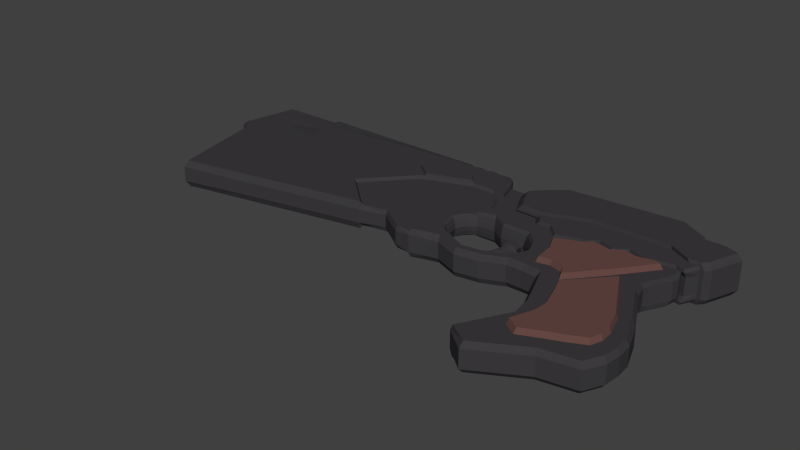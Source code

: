 # Source: anime_gun.blend  (saved by Blender 2.76.0; exported with 4.5.12 LTS)
import bpy
from mathutils import Matrix  # noqa: F401  (used for matrix-valued properties, if any)

bpy.ops.wm.read_factory_settings(use_empty=True)
scene = bpy.context.scene
scene.name = 'Scene'

# ---- collections
col_collection_1 = bpy.data.collections.new('Collection 1'); scene.collection.children.link(col_collection_1)
col_collection_2 = bpy.data.collections.new('Collection 2'); scene.collection.children.link(col_collection_2)

# ---- materials (node trees are filled in below, after node groups)
mat_material = bpy.data.materials.new('Material')
mat_material.alpha_threshold = 0.0
mat_material.diffuse_color = (0.04667, 0.04519, 0.04519, 1.0)
mat_material.roughness = 0.5
mat_material.line_color = (0.0, 0.0, 0.0, 1.0)
mat_x = bpy.data.materials.new('Материал')
mat_x.alpha_threshold = 0.0
mat_x.roughness = 0.5

# ---- material node trees
mat_material.use_nodes = True; mat_material.node_tree.nodes.clear()
_N = mat_material.node_tree.nodes; _L = mat_material.node_tree.links
n0 = _N.new('ShaderNodeOutputMaterial'); n0.name = 'Вывод материала'; n0.location = (300, 300)
n1 = _N.new('ShaderNodeBsdfDiffuse'); n1.name = 'Диффузный BSDF'; n1.location = (10, 300)
n1.inputs[0].default_value = (0.04667, 0.04374, 0.04817, 1.0)
_L.new(n1.outputs[0], n0.inputs[0])
n0.is_active_output = True
mat_x.use_nodes = True; mat_x.node_tree.nodes.clear()
_N = mat_x.node_tree.nodes; _L = mat_x.node_tree.links
n0 = _N.new('ShaderNodeOutputMaterial'); n0.name = 'Вывод материала'; n0.location = (300, 300)
n1 = _N.new('ShaderNodeBsdfDiffuse'); n1.name = 'Диффузный BSDF'; n1.location = (10, 300)
n1.inputs[0].default_value = (0.1384, 0.06663, 0.05781, 1.0)
_L.new(n1.outputs[0], n0.inputs[0])
n0.is_active_output = True

# ---- world
world_world = bpy.data.worlds.new('World'); scene.world = world_world
world_world.color = (0.05088, 0.05088, 0.05088)
world_world.use_sun_shadow = False
world_world.sun_shadow_jitter_overblur = 0.0
world_world.cycles.sampling_method = 'MANUAL'
world_world.cycles.sample_map_resolution = 256

# ---- meshes
me_x = bpy.data.meshes.new('Плоскость')
me_x.from_pydata([(-3.135, -1.463, 0.1858), (-2.12, -1.254, 0.1858), (-3.407, -0.1572, 0.1858), (-2.452, 0.06414, 0.1858), (-0.9603, -1.012, 0.1858), (-1.216, 0.2477, 0.1858), (-2.57, 0.8501, 0.169), (-1.202, 0.8472, 0.169), (-2.535, 0.4543, 0.1858), (-1.253, 0.5419, 0.1858), (-0.6535, 0.3376, 0.1858), (-0.4969, 0.5188, 0.1858), (-3.246, -0.9297, 0.1858), (-2.256, -0.7157, 0.1858), (-1.065, -0.4976, 0.1858), (-0.5764, -0.934, 0.1858), (-0.4337, 0.154, 0.1858), (-0.5048, 0.1191, 0.1858), (0.07045, 0.4995, 0.1858), (0.184, 0.3743, 0.1858), (0.6345, 0.3604, 0.1858), (0.5541, 0.6651, 0.1858), (0.4234, 0.8295, 0.169), (0.3377, 0.8295, 0.169), (0.3145, 0.7947, 0.1858), (0.231, 0.7931, 0.1858), (0.2079, 0.8387, 0.169), (0.1361, 0.8387, 0.169), (0.1154, 0.793, 0.1858), (0.0342, 0.7911, 0.1858), (0.004827, 0.8376, 0.169), (-0.06283, 0.8376, 0.169), (-0.08166, 0.7908, 0.1858), (-0.1671, 0.79, 0.1858), (-0.184, 0.8455, 0.169), (0.5049, 0.7696, 0.169), (0.5982, 0.5015, 0.1858), (0.3965, 0.6865, 0.1858), (0.2245, 0.5948, 0.1858), (0.1669, 0.6867, 0.1858), (0.09338, 0.6546, 0.1858), (-0.003691, 0.6485, 0.1858), (-0.09609, 0.6482, 0.1858), (-1.221, 0.7325, 0.1858), (-2.566, 0.6063, 0.1858), (-0.2662, 0.511, 0.1858), (0.4764, 0.3674, 0.1858), (0.3343, 0.5005, 0.1858), (0.3333, 0.5846, 0.1858), (0.4669, 0.5923, 0.1858), (-0.2232, -0.8691, 0.08443), (0.1408, -1.117, 0.08443), (0.363, -1.103, 0.1858), (0.6106, -0.8273, 0.1858), (0.7122, -1.004, 0.1858), (0.793, -0.9185, 0.1858), (0.7008, -0.8787, 0.1858), (0.5536, -1.04, 0.1858), (0.541, -0.6836, 0.1252), (0.5039, -0.4657, 0.1268), (0.6687, -0.2156, 0.1634), (0.738, -0.06316, 0.1858), (0.585, -0.3232, 0.1273), (0.8894, 0.3484, 0.1858), (1.021, 0.6663, 0.1858), (0.8538, 0.4907, 0.1858), (0.4775, -0.9061, 0.1858), (0.7526, -0.9614, 0.1858), (0.6221, -0.9493, 0.1858), (0.918, -0.1789, 0.1858), (1.109, -0.2948, 0.1858), (1.476, -0.2929, 0.1858), (1.627, -0.4455, 0.1858), (1.712, -0.6638, 0.1858), (1.59, -0.8821, 0.1858), (1.326, -1.002, 0.1858), (1.055, -1.048, 0.1858), (1.418, -0.05929, 0.1858), (1.333, 0.08367, 0.1858), (1.016, 0.09526, 0.1858), (1.588, -0.05595, 0.1858), (1.742, -0.2262, 0.1858), (2.236, -0.0137, 0.1858), (2.088, -0.1219, 0.1858), (2.435, -0.1064, 0.1858), (2.603, 0.01528, 0.1858), (2.835, -0.06393, 0.1858), (3.181, 0.005618, 0.1858), (1.109, 0.7291, 0.1858), (1.037, -1.132, 0.1858), (1.35, -1.08, 0.1858), (1.647, -0.9482, 0.1858), (1.856, -0.9463, 0.1858), (2.07, -0.9675, 0.1858), (2.3, -1.568, 0.1858), (2.337, -1.847, 0.1858), (1.997, -2.447, 0.1858), (2.254, -2.612, 0.1858), (2.586, -2.33, 0.1858), (2.271, -2.167, 0.1858), (2.868, -2.16, 0.1858), (3.218, -2.094, 0.1858), (2.87, -2.26, 0.1858), (3.326, -2.179, 0.1858), (2.418, -1.86, 0.1858), (2.441, -1.63, 0.1858), (2.204, -0.9221, 0.1858), (1.915, -0.8467, 0.1858), (3.442, -1.949, 0.1858), (3.455, -1.568, 0.1858), (3.464, -1.759, 0.1858), (3.338, -1.24, 0.1858), (3.059, -0.6874, 0.1858), (3.03, -0.5329, 0.1858), (3.196, -0.2065, 0.1858), (3.241, -0.01512, 0.1858), (3.338, -1.937, 0.1858), (3.371, -1.588, 0.1858), (3.237, -1.269, 0.1858), (2.988, -0.752, 0.1858), (2.88, -0.5346, 0.1858), (3.07, -0.2046, 0.1858), (3.294, -0.02961, 0.1858), (3.384, 0.1539, 0.1858), (3.431, 0.1507, 0.1858), (3.497, 0.2167, 0.1858), (3.656, 0.6304, 0.1858), (3.486, 0.6981, 0.1858), (3.177, 0.7029, 0.1858), (3.189, 0.7431, 0.1858), (2.808, 0.9667, 0.1858), (1.237, 0.846, 0.1858), (3.362, -1.763, 0.1858), (1.078, -0.06122, 0.1858), (2.043, 0.9079, 0.1858), (3.004, 0.8493, 0.1858), (1.173, 0.7875, 0.1858), (-0.8206, -0.7158, 0.1858), (-3.012, 0.4497, 0.1271), (-2.504, 0.3086, 0.1858), (-1.239, 0.432, 0.1858), (-0.5554, 0.4511, 0.1858), (0.1129, 0.4528, 0.1858), (0.6117, 0.4488, 0.1858), (0.3874, 0.4508, 0.1858), (0.8671, 0.4375, 0.1858), (1.054, 0.6897, 0.1858), (-3.018, 0.3178, 0.1271), (1.894, -0.5865, 0.1858), (1.797, -0.3468, 0.1858), (2.138, -0.2035, 0.1858), (2.199, -0.1214, 0.1858), (2.457, -0.1729, 0.1858), (2.603, -0.07793, 0.1858), (2.781, -0.1278, 0.1858), (3.027, -0.07633, 0.1858), (3.077, -0.1069, 0.1858), (2.327, -1.015, 0.1858), (2.256, -0.862, 0.1858), (2.083, -0.8104, 0.1858), (2.716, -0.5632, 0.1858), (3.215, -0.1109, 0.1858), (3.125, -0.09977, 0.1858), (2.559, -2.205, 0.1858), (2.398, -2.099, 0.1858), (2.853, -2.075, 0.1858), (3.047, -1.994, 0.1858), (2.518, -1.786, 0.1858), (2.531, -1.603, 0.1858), (2.374, -1.103, 0.1858), (3.246, -1.897, 0.1858), (3.293, -1.587, 0.1858), (3.208, -1.303, 0.1858), (2.973, -0.8523, 0.1858), (2.841, -0.5965, 0.1858), (3.298, -1.75, 0.1858), (2.191, -1.268, 0.1858), (2.329, -1.276, 0.1858), (2.458, -1.353, 0.1858), (3.064, -0.4533, 0.1858), (2.973, -0.4279, 0.1858), (2.162, -0.06779, 0.1858), (2.426, 0.9373, 0.1858), (2.174, -0.1708, 0.1858), (2.896, -0.3351, 0.1858), (1.827, -0.3512, 0.2574), (1.919, -0.5789, 0.2574), (1.939, -0.8261, 0.2574), (2.151, -0.2152, 0.2574), (2.186, -0.1841, 0.2574), (2.209, -0.1372, 0.2574), (2.454, -0.1861, 0.2574), (2.593, -0.09589, 0.2574), (2.761, -0.1433, 0.2574), (2.995, -0.09436, 0.2574), (3.043, -0.1234, 0.2574), (2.7, -0.5568, 0.2574), (2.33, -0.9858, 0.2574), (2.263, -0.8405, 0.2574), (2.099, -0.7916, 0.2574), (1.952, -0.3774, 0.2574), (2.054, -0.5225, 0.2574), (2.039, -0.7069, 0.2574), (2.104, -0.3316, 0.2574), (2.221, -0.2999, 0.2574), (2.338, -0.2681, 0.2574), (2.47, -0.2439, 0.2574), (2.611, -0.2065, 0.2574), (2.686, -0.2261, 0.2574), (2.727, -0.2919, 0.2574), (2.723, -0.3804, 0.2574), (2.551, -0.6206, 0.2574), (2.352, -0.8565, 0.2574), (2.277, -0.7739, 0.2574), (2.203, -0.7237, 0.2574), (2.486, -0.6131, 0.2574), (2.494, -0.4588, 0.2574), (2.344, -0.4589, 0.2574), (2.365, -0.3342, 0.2574), (2.871, -0.3401, 0.2574), (2.637, -0.5005, 0.2574), (2.607, -0.4525, 0.2574), (2.59, -0.3424, 0.2574), (2.477, -0.3327, 0.2574), (2.261, -0.4244, 0.2574), (2.573, -2.174, 0.2574), (2.42, -2.073, 0.2574), (2.852, -2.051, 0.2574), (3.037, -1.974, 0.2574), (2.534, -1.777, 0.2574), (2.546, -1.603, 0.2574), (2.477, -1.366, 0.2574), (2.397, -1.128, 0.2574), (3.225, -1.882, 0.2574), (3.275, -1.742, 0.2574), (3.27, -1.588, 0.2574), (3.189, -1.318, 0.2574), (2.966, -0.8898, 0.2574), (2.841, -0.6468, 0.2574), (-0.5403, 0.4492, 0.2211), (-0.4848, 0.5134, 0.2211), (-0.6333, 0.3416, 0.2211), (-0.4249, 0.1676, 0.2211), (-0.3105, 0.3558, 0.2211), (0.1607, 0.3764, 0.2211), (-0.2662, 0.506, 0.2211), (0.05302, 0.4951, 0.2211), (0.09325, 0.4508, 0.2211), (-0.2827, 0.4499, 0.2211), (1.057, 0.6592, 0.2228), (0.893, 0.488, 0.2228), (0.906, 0.436, 0.2228), (1.444, -0.04882, 0.2228), (1.361, 0.09069, 0.2228), (1.051, 0.102, 0.2228), (0.9278, 0.349, 0.2228), (1.93, 0.2981, 0.2228), (1.61, -0.04557, 0.2228), (1.76, -0.2117, 0.2228), (2.17, -0.05712, 0.2228), (2.242, -0.004331, 0.2228), (2.097, -0.1099, 0.2228), (2.436, -0.09483, 0.2228), (2.6, 0.02395, 0.2228), (2.827, -0.05335, 0.2228), (3.164, 0.01452, 0.2228), (3.206, 0.08334, 0.2228), (3.247, 0.1522, 0.2228), (2.614, 0.3089, 0.2228), (2.956, 0.3144, 0.2228), (1.142, 0.7206, 0.2228), (1.088, 0.6822, 0.2228), (3.223, -0.00572, 0.2228), (3.275, -0.01986, 0.2228), (3.363, 0.1592, 0.2228), (3.408, 0.1561, 0.2228), (3.473, 0.2205, 0.2228), (3.628, 0.6243, 0.2228), (3.462, 0.6903, 0.2228), (3.16, 0.695, 0.2228), (3.172, 0.7343, 0.2228), (2.992, 0.8379, 0.2228), (2.8, 0.9525, 0.2228), (2.053, 0.8951, 0.2228), (1.267, 0.8347, 0.2228), (1.204, 0.7776, 0.2228), (2.891, 0.1305, 0.2228), (2.187, 0.3021, 0.2228), (2.272, 0.3035, 0.2228), (2.443, 0.3062, 0.2228), (2.607, 0.1664, 0.2228), (2.101, 0.3008, 0.2228), (2.44, 0.1057, 0.2228), (2.257, 0.1496, 0.2228), (2.099, 0.09544, 0.2228), (2.178, 0.1225, 0.2228), (3.253, 0.05843, 0.2228), (2.427, 0.9238, 0.2228), (1.097, 0.6569, 0.2655), (0.9384, 0.4906, 0.2655), (0.951, 0.4402, 0.2655), (1.393, 0.1048, 0.2655), (1.092, 0.1158, 0.2655), (0.9722, 0.3557, 0.2655), (1.945, 0.3062, 0.2655), (2.61, 0.3168, 0.2655), (2.942, 0.322, 0.2655), (3.224, 0.1645, 0.2655), (3.451, 0.6132, 0.2655), (2.878, 0.5949, 0.2655), (2.753, 0.7011, 0.2655), (2.239, 0.7202, 0.2655), (1.18, 0.7164, 0.2655), (1.128, 0.6791, 0.2655), (3.336, 0.1714, 0.2655), (3.381, 0.1684, 0.2655), (3.443, 0.2309, 0.2655), (3.594, 0.623, 0.2655), (3.432, 0.687, 0.2655), (3.14, 0.6916, 0.2655), (3.152, 0.7298, 0.2655), (2.976, 0.8304, 0.2655), (2.79, 0.9416, 0.2655), (2.065, 0.8859, 0.2655), (1.302, 0.8272, 0.2655), (1.241, 0.7718, 0.2655), (2.766, 0.7463, 0.2655), (2.194, 0.3102, 0.2655), (2.278, 0.3115, 0.2655), (2.444, 0.3141, 0.2655), (2.111, 0.3089, 0.2655), (3.374, 0.2563, 0.2655), (2.496, 0.7106, 0.2655), (2.428, 0.9138, 0.2655), (2.24, 0.7661, 0.2655), (2.503, 0.7562, 0.2655), (-0.793, -0.7062, 0.1452), (-0.5559, -0.918, 0.1452), (-0.4174, 0.1382, 0.1452), (-0.4864, 0.1043, 0.1452), (-1.03, -0.4943, 0.1452), (0.1823, 0.3521, 0.1452), (0.466, 0.3453, 0.1452), (-0.2116, -0.846, 0.1452), (0.1417, -1.087, 0.1452), (0.3471, -1.099, 0.1452), (0.4672, -0.8909, 0.1452), (0.5963, -0.8145, 0.1452), (0.5131, -0.6749, 0.1452), (0.4771, -0.4634, 0.1452), (0.5558, -0.3251, 0.1452), (0.6528, -0.2206, 0.1452), (0.72, -0.07265, 0.1452), (0.6796, 0.1058, 0.1452), (0.5884, 0.2242, 0.1452), (0.2507, -0.8305, 0.1452), (0.1016, -0.6555, 0.1452), (-0.1579, -0.2587, 0.1452), (0.3297, -0.05567, 0.1452), (-0.349, -0.3708, 0.1452), (-2.452, 0.06414, 0.1314), (-3.407, -0.1572, 0.1314), (-2.504, 0.3086, 0.1314), (-3.657, 0.07091, 0.1314), (-2.566, 0.6063, 0.1314), (-2.535, 0.4543, 0.1314), (-3.553, 0.552, 0.1314), (-3.49, 0.8415, 0.1314), (-2.978, 0.8463, 0.1314), (-2.57, 0.8501, 0.1314), (-3.05, 0.5753, 0.1314), (0.5023, 0.3615, 0.1555), (0.6487, 0.3551, 0.1555), (0.6151, 0.4857, 0.1555), (0.5743, 0.6372, 0.1555), (0.6277, 0.4369, 0.1555), (0.7445, -0.03708, 0.1555), (0.706, 0.1331, 0.1555), (0.6191, 0.2461, 0.1555), (0.8847, 0.3439, 0.1555), (1.007, 0.6382, 0.1555), (0.8517, 0.4757, 0.1555), (0.8641, 0.4265, 0.1555), (1.059, -0.03529, 0.1555), (1.374, -0.0335, 0.1555), (1.295, 0.09885, 0.1555), (1.002, 0.1096, 0.1555), (0.6151, 0.4857, 0.126), (0.5789, 0.6328, 0.1272), (0.6277, 0.4369, 0.126), (0.6487, 0.3551, 0.126), (0.8847, 0.3439, 0.126), (1.012, 0.6338, 0.1272), (0.8517, 0.4757, 0.126), (0.8641, 0.4265, 0.126), (0.6444, -0.8166, 0.1356), (0.8159, -0.9024, 0.1484), (0.7293, -0.8649, 0.1484), (0.6913, -0.2416, 0.1344), (0.9334, -0.2069, 0.1484), (1.113, -0.3159, 0.1484), (1.458, -0.3141, 0.1484), (1.6, -0.4576, 0.1484), (1.68, -0.6628, 0.1484), (1.566, -0.8681, 0.1484), (1.317, -0.9807, 0.1484), (1.062, -1.024, 0.1484), (0.5927, -0.7501, 0.1274), (0.3447, -1.136, 0.1184), (0.3691, -1.133, 0.1161), (0.7241, -1.049, 0.1097), (0.5709, -1.083, 0.1097), (1.038, -1.172, 0.1097), (1.34, -1.122, 0.1097), (1.628, -0.9946, 0.1097), (1.829, -0.9927, 0.1097), (2.037, -1.013, 0.1097), (2.259, -1.594, 0.1097), (2.294, -1.863, 0.1097), (1.966, -2.443, 0.1097), (2.153, -1.304, 0.1097), (-3.168, -1.514, 0.1038), (-2.12, -1.294, 0.09079), (-0.9603, -1.052, 0.09079), (-0.5764, -0.9737, 0.09079), (-3.446, -0.1942, 0.07451), (-3.708, 0.05429, 0.07422), (-3.597, 0.5671, 0.07422), (-3.53, 0.8758, 0.07422), (-2.967, 0.8751, 0.07261), (-2.532, 0.8791, 0.07261), (-3.28, -0.9348, 0.1088), (-1.202, 0.8554, 0.09316), (0.4234, 0.8295, 0.1171), (0.3377, 0.8295, 0.1171), (0.3145, 0.7947, 0.1171), (0.231, 0.7931, 0.1171), (0.2079, 0.8387, 0.1171), (0.1361, 0.8387, 0.1171), (0.1154, 0.793, 0.1171), (0.0342, 0.7911, 0.1171), (0.004827, 0.8376, 0.1171), (-0.06283, 0.8376, 0.1171), (-0.08166, 0.7908, 0.1171), (-0.1671, 0.79, 0.1171), (-0.184, 0.8537, 0.1171), (0.5049, 0.7696, 0.1171), (0.5743, 0.6372, 0.08759), (1.007, 0.6382, 0.08759), (2.248, -2.674, 0.1197), (2.893, -2.306, 0.1197), (3.37, -2.221, 0.1197), (3.492, -1.98, 0.1197), (3.506, -1.581, 0.1197), (3.515, -1.781, 0.1197), (3.383, -1.238, 0.1197), (3.091, -0.6589, 0.1197), (3.061, -0.4971, 0.1197), (3.235, -0.1552, 0.1197), (3.254, -0.05513, 0.1197), (3.096, -0.4138, 0.1197), (1.109, 0.7655, 0.1195), (3.241, 0.02126, 0.1195), (3.294, 0.006775, 0.1195), (3.384, 0.1539, 0.1195), (3.431, 0.1507, 0.1195), (3.497, 0.2167, 0.1195), (3.656, 0.6304, 0.1195), (3.489, 0.7099, 0.1195), (3.18, 0.7147, 0.1195), (3.189, 0.7795, 0.1195), (2.808, 1.003, 0.1195), (1.237, 0.8824, 0.1195), (2.043, 0.9443, 0.1195), (3.004, 0.8857, 0.1195), (1.173, 0.8239, 0.1195), (1.054, 0.7261, 0.1195), (2.426, 0.9737, 0.1195), (1.059, -1.005, 0.07413), (0.824, -0.8891, 0.07413), (0.5618, -0.6805, 0.06277), (0.5264, -0.4727, 0.06356), (0.6111, -0.7439, 0.06383), (0.936, -0.226, 0.07413), (1.108, -0.3299, 0.07413), (0.6038, -0.3368, 0.0638), (0.7052, -0.259, 0.06727), (1.437, -0.3282, 0.07413), (1.572, -0.465, 0.07413), (1.648, -0.6607, 0.07413), (1.539, -0.8564, 0.07413), (0.7414, -0.8534, 0.07413), (1.302, -0.9638, 0.07413), (0.6605, -0.8073, 0.06788), (0.723, -0.0595, 0.1385), (0.7399, -0.03887, 0.1488), (0.6842, 0.1118, 0.1385), (0.7019, 0.1288, 0.1488), (0.5967, 0.2255, 0.1385), (0.6162, 0.2402, 0.1488), (0.4792, 0.3417, 0.1385), (0.5012, 0.354, 0.1488), (-3.135, -1.463, -0.1858), (-2.12, -1.254, -0.1858), (-3.407, -0.1572, -0.1858), (-2.452, 0.06414, -0.1858), (-0.9603, -1.012, -0.1858), (-1.216, 0.2477, -0.1858), (-2.57, 0.8501, -0.169), (-1.202, 0.8472, -0.169), (-2.535, 0.4543, -0.1858), (-1.253, 0.5419, -0.1858), (-0.6535, 0.3376, -0.1858), (-0.4969, 0.5188, -0.1858), (-3.246, -0.9297, -0.1858), (-2.256, -0.7157, -0.1858), (-1.065, -0.4976, -0.1858), (-0.5764, -0.934, -0.1858), (-0.4337, 0.154, -0.1858), (-0.5048, 0.1191, -0.1858), (0.07045, 0.4995, -0.1858), (0.184, 0.3743, -0.1858), (0.6345, 0.3604, -0.1858), (0.5541, 0.6651, -0.1858), (0.4234, 0.8295, -0.169), (0.3377, 0.8295, -0.169), (0.3145, 0.7947, -0.1858), (0.231, 0.7931, -0.1858), (0.2079, 0.8387, -0.169), (0.1361, 0.8387, -0.169), (0.1154, 0.793, -0.1858), (0.0342, 0.7911, -0.1858), (0.004827, 0.8376, -0.169), (-0.06283, 0.8376, -0.169), (-0.08166, 0.7908, -0.1858), (-0.1671, 0.79, -0.1858), (-0.184, 0.8455, -0.169), (0.5049, 0.7696, -0.169), (0.5982, 0.5015, -0.1858), (0.3965, 0.6865, -0.1858), (0.2245, 0.5948, -0.1858), (0.1669, 0.6867, -0.1858), (0.09338, 0.6546, -0.1858), (-0.003691, 0.6485, -0.1858), (-0.09609, 0.6482, -0.1858), (-1.221, 0.7325, -0.1858), (-2.566, 0.6063, -0.1858), (-0.2662, 0.511, -0.1858), (0.4764, 0.3674, -0.1858), (0.3343, 0.5005, -0.1858), (0.3333, 0.5846, -0.1858), (0.4669, 0.5923, -0.1858), (-0.2232, -0.8691, -0.08443), (0.1408, -1.117, -0.08443), (0.363, -1.103, -0.1858), (0.6106, -0.8273, -0.1858), (0.7122, -1.004, -0.1858), (0.793, -0.9185, -0.1858), (0.7008, -0.8787, -0.1858), (0.5536, -1.04, -0.1858), (0.541, -0.6836, -0.1252), (0.5039, -0.4657, -0.1268), (0.6687, -0.2156, -0.1634), (0.738, -0.06316, -0.1858), (0.585, -0.3232, -0.1273), (0.8894, 0.3484, -0.1858), (1.021, 0.6663, -0.1858), (0.8538, 0.4907, -0.1858), (0.4775, -0.9061, -0.1858), (0.7526, -0.9614, -0.1858), (0.6221, -0.9493, -0.1858), (0.918, -0.1789, -0.1858), (1.109, -0.2948, -0.1858), (1.476, -0.2929, -0.1858), (1.627, -0.4455, -0.1858), (1.712, -0.6638, -0.1858), (1.59, -0.8821, -0.1858), (1.326, -1.002, -0.1858), (1.055, -1.048, -0.1858), (1.418, -0.05929, -0.1858), (1.333, 0.08367, -0.1858), (1.016, 0.09526, -0.1858), (1.588, -0.05595, -0.1858), (1.742, -0.2262, -0.1858), (2.236, -0.0137, -0.1858), (2.088, -0.1219, -0.1858), (2.435, -0.1064, -0.1858), (2.603, 0.01528, -0.1858), (2.835, -0.06393, -0.1858), (3.181, 0.005618, -0.1858), (1.109, 0.7291, -0.1858), (1.037, -1.132, -0.1858), (1.35, -1.08, -0.1858), (1.647, -0.9482, -0.1858), (1.856, -0.9463, -0.1858), (2.07, -0.9675, -0.1858), (2.3, -1.568, -0.1858), (2.337, -1.847, -0.1858), (1.997, -2.447, -0.1858), (2.254, -2.612, -0.1858), (2.586, -2.33, -0.1858), (2.271, -2.167, -0.1858), (2.868, -2.16, -0.1858), (3.218, -2.094, -0.1858), (2.87, -2.26, -0.1858), (3.326, -2.179, -0.1858), (2.418, -1.86, -0.1858), (2.441, -1.63, -0.1858), (2.204, -0.9221, -0.1858), (1.915, -0.8467, -0.1858), (3.442, -1.949, -0.1858), (3.455, -1.568, -0.1858), (3.464, -1.759, -0.1858), (3.338, -1.24, -0.1858), (3.059, -0.6874, -0.1858), (3.03, -0.5329, -0.1858), (3.196, -0.2065, -0.1858), (3.241, -0.01512, -0.1858), (3.338, -1.937, -0.1858), (3.371, -1.588, -0.1858), (3.237, -1.269, -0.1858), (2.988, -0.752, -0.1858), (2.88, -0.5346, -0.1858), (3.07, -0.2046, -0.1858), (3.294, -0.02961, -0.1858), (3.384, 0.1539, -0.1858), (3.431, 0.1507, -0.1858), (3.497, 0.2167, -0.1858), (3.656, 0.6304, -0.1858), (3.486, 0.6981, -0.1858), (3.177, 0.7029, -0.1858), (3.189, 0.7431, -0.1858), (2.808, 0.9667, -0.1858), (1.237, 0.846, -0.1858), (3.362, -1.763, -0.1858), (1.078, -0.06122, -0.1858), (2.043, 0.9079, -0.1858), (3.004, 0.8493, -0.1858), (1.173, 0.7875, -0.1858), (-0.8206, -0.7158, -0.1858), (-3.012, 0.4497, -0.1271), (-2.504, 0.3086, -0.1858), (-1.239, 0.432, -0.1858), (-0.5554, 0.4511, -0.1858), (0.1129, 0.4528, -0.1858), (0.6117, 0.4488, -0.1858), (0.3874, 0.4508, -0.1858), (0.8671, 0.4375, -0.1858), (1.054, 0.6897, -0.1858), (-3.018, 0.3178, -0.1271), (1.894, -0.5865, -0.1858), (1.797, -0.3468, -0.1858), (2.138, -0.2035, -0.1858), (2.199, -0.1214, -0.1858), (2.457, -0.1729, -0.1858), (2.603, -0.07793, -0.1858), (2.781, -0.1278, -0.1858), (3.027, -0.07633, -0.1858), (3.077, -0.1069, -0.1858), (2.327, -1.015, -0.1858), (2.256, -0.862, -0.1858), (2.083, -0.8104, -0.1858), (2.716, -0.5632, -0.1858), (3.215, -0.1109, -0.1858), (3.125, -0.09977, -0.1858), (2.559, -2.205, -0.1858), (2.398, -2.099, -0.1858), (2.853, -2.075, -0.1858), (3.047, -1.994, -0.1858), (2.518, -1.786, -0.1858), (2.531, -1.603, -0.1858), (2.374, -1.103, -0.1858), (3.246, -1.897, -0.1858), (3.293, -1.587, -0.1858), (3.208, -1.303, -0.1858), (2.973, -0.8523, -0.1858), (2.841, -0.5965, -0.1858), (3.298, -1.75, -0.1858), (2.191, -1.268, -0.1858), (2.329, -1.276, -0.1858), (2.458, -1.353, -0.1858), (3.064, -0.4533, -0.1858), (2.973, -0.4279, -0.1858), (2.162, -0.06779, -0.1858), (2.426, 0.9373, -0.1858), (2.174, -0.1708, -0.1858), (2.896, -0.3351, -0.1858), (1.827, -0.3512, -0.2574), (1.919, -0.5789, -0.2574), (1.939, -0.8261, -0.2574), (2.151, -0.2152, -0.2574), (2.186, -0.1841, -0.2574), (2.209, -0.1372, -0.2574), (2.454, -0.1861, -0.2574), (2.593, -0.09589, -0.2574), (2.761, -0.1433, -0.2574), (2.995, -0.09436, -0.2574), (3.043, -0.1234, -0.2574), (2.7, -0.5568, -0.2574), (2.33, -0.9858, -0.2574), (2.263, -0.8405, -0.2574), (2.099, -0.7916, -0.2574), (1.952, -0.3774, -0.2574), (2.054, -0.5225, -0.2574), (2.039, -0.7069, -0.2574), (2.104, -0.3316, -0.2574), (2.221, -0.2999, -0.2574), (2.338, -0.2681, -0.2574), (2.47, -0.2439, -0.2574), (2.611, -0.2065, -0.2574), (2.686, -0.2261, -0.2574), (2.727, -0.2919, -0.2574), (2.723, -0.3804, -0.2574), (2.551, -0.6206, -0.2574), (2.352, -0.8565, -0.2574), (2.277, -0.7739, -0.2574), (2.203, -0.7237, -0.2574), (2.486, -0.6131, -0.2574), (2.494, -0.4588, -0.2574), (2.344, -0.4589, -0.2574), (2.365, -0.3342, -0.2574), (2.871, -0.3401, -0.2574), (2.637, -0.5005, -0.2574), (2.607, -0.4525, -0.2574), (2.59, -0.3424, -0.2574), (2.477, -0.3327, -0.2574), (2.261, -0.4244, -0.2574), (2.573, -2.174, -0.2574), (2.42, -2.073, -0.2574), (2.852, -2.051, -0.2574), (3.037, -1.974, -0.2574), (2.534, -1.777, -0.2574), (2.546, -1.603, -0.2574), (2.477, -1.366, -0.2574), (2.397, -1.128, -0.2574), (3.225, -1.882, -0.2574), (3.275, -1.742, -0.2574), (3.27, -1.588, -0.2574), (3.189, -1.318, -0.2574), (2.966, -0.8898, -0.2574), (2.841, -0.6468, -0.2574), (-0.5403, 0.4492, -0.2211), (-0.4848, 0.5134, -0.2211), (-0.6333, 0.3416, -0.2211), (-0.4249, 0.1676, -0.2211), (-0.3105, 0.3558, -0.2211), (0.1607, 0.3764, -0.2211), (-0.2662, 0.506, -0.2211), (0.05302, 0.4951, -0.2211), (0.09325, 0.4508, -0.2211), (-0.2827, 0.4499, -0.2211), (1.057, 0.6592, -0.2228), (0.893, 0.488, -0.2228), (0.906, 0.436, -0.2228), (1.444, -0.04882, -0.2228), (1.361, 0.09069, -0.2228), (1.051, 0.102, -0.2228), (0.9278, 0.349, -0.2228), (1.93, 0.2981, -0.2228), (1.61, -0.04557, -0.2228), (1.76, -0.2117, -0.2228), (2.17, -0.05712, -0.2228), (2.242, -0.004331, -0.2228), (2.097, -0.1099, -0.2228), (2.436, -0.09483, -0.2228), (2.6, 0.02395, -0.2228), (2.827, -0.05335, -0.2228), (3.164, 0.01452, -0.2228), (3.206, 0.08334, -0.2228), (3.247, 0.1522, -0.2228), (2.614, 0.3089, -0.2228), (2.956, 0.3144, -0.2228), (1.142, 0.7206, -0.2228), (1.088, 0.6822, -0.2228), (3.223, -0.00572, -0.2228), (3.275, -0.01986, -0.2228), (3.363, 0.1592, -0.2228), (3.408, 0.1561, -0.2228), (3.473, 0.2205, -0.2228), (3.628, 0.6243, -0.2228), (3.462, 0.6903, -0.2228), (3.16, 0.695, -0.2228), (3.172, 0.7343, -0.2228), (2.992, 0.8379, -0.2228), (2.8, 0.9525, -0.2228), (2.053, 0.8951, -0.2228), (1.267, 0.8347, -0.2228), (1.204, 0.7776, -0.2228), (2.891, 0.1305, -0.2228), (2.187, 0.3021, -0.2228), (2.272, 0.3035, -0.2228), (2.443, 0.3062, -0.2228), (2.607, 0.1664, -0.2228), (2.101, 0.3008, -0.2228), (2.44, 0.1057, -0.2228), (2.257, 0.1496, -0.2228), (2.099, 0.09544, -0.2228), (2.178, 0.1225, -0.2228), (3.253, 0.05843, -0.2228), (2.427, 0.9238, -0.2228), (1.097, 0.6569, -0.2655), (0.9384, 0.4906, -0.2655), (0.951, 0.4402, -0.2655), (1.393, 0.1048, -0.2655), (1.092, 0.1158, -0.2655), (0.9722, 0.3557, -0.2655), (1.945, 0.3062, -0.2655), (2.61, 0.3168, -0.2655), (2.942, 0.322, -0.2655), (3.224, 0.1645, -0.2655), (3.451, 0.6132, -0.2655), (2.878, 0.5949, -0.2655), (2.753, 0.7011, -0.2655), (2.239, 0.7202, -0.2655), (1.18, 0.7164, -0.2655), (1.128, 0.6791, -0.2655), (3.336, 0.1714, -0.2655), (3.381, 0.1684, -0.2655), (3.443, 0.2309, -0.2655), (3.594, 0.623, -0.2655), (3.432, 0.687, -0.2655), (3.14, 0.6916, -0.2655), (3.152, 0.7298, -0.2655), (2.976, 0.8304, -0.2655), (2.79, 0.9416, -0.2655), (2.065, 0.8859, -0.2655), (1.302, 0.8272, -0.2655), (1.241, 0.7718, -0.2655), (2.766, 0.7463, -0.2655), (2.194, 0.3102, -0.2655), (2.278, 0.3115, -0.2655), (2.444, 0.3141, -0.2655), (2.111, 0.3089, -0.2655), (3.374, 0.2563, -0.2655), (2.496, 0.7106, -0.2655), (2.428, 0.9138, -0.2655), (2.24, 0.7661, -0.2655), (2.503, 0.7562, -0.2655), (-0.793, -0.7062, -0.1452), (-0.5559, -0.918, -0.1452), (-0.4174, 0.1382, -0.1452), (-0.4864, 0.1043, -0.1452), (-1.03, -0.4943, -0.1452), (0.1823, 0.3521, -0.1452), (0.466, 0.3453, -0.1452), (-0.2116, -0.846, -0.1452), (0.1417, -1.087, -0.1452), (0.3471, -1.099, -0.1452), (0.4672, -0.8909, -0.1452), (0.5963, -0.8145, -0.1452), (0.5131, -0.6749, -0.1452), (0.4771, -0.4634, -0.1452), (0.5558, -0.3251, -0.1452), (0.6528, -0.2206, -0.1452), (0.72, -0.07265, -0.1452), (0.6796, 0.1058, -0.1452), (0.5884, 0.2242, -0.1452), (0.2507, -0.8305, -0.1452), (0.1016, -0.6555, -0.1452), (-0.1579, -0.2587, -0.1452), (0.3297, -0.05567, -0.1452), (-0.349, -0.3708, -0.1452), (-2.452, 0.06414, -0.1314), (-3.407, -0.1572, -0.1314), (-2.504, 0.3086, -0.1314), (-3.657, 0.07091, -0.1314), (-2.566, 0.6063, -0.1314), (-2.535, 0.4543, -0.1314), (-3.553, 0.552, -0.1314), (-3.49, 0.8415, -0.1314), (-2.978, 0.8463, -0.1314), (-2.57, 0.8501, -0.1314), (-3.05, 0.5753, -0.1314), (0.5023, 0.3615, -0.1555), (0.6487, 0.3551, -0.1555), (0.6151, 0.4857, -0.1555), (0.5743, 0.6372, -0.1555), (0.6277, 0.4369, -0.1555), (0.7445, -0.03708, -0.1555), (0.706, 0.1331, -0.1555), (0.6191, 0.2461, -0.1555), (0.8847, 0.3439, -0.1555), (1.007, 0.6382, -0.1555), (0.8517, 0.4757, -0.1555), (0.8641, 0.4265, -0.1555), (1.059, -0.03529, -0.1555), (1.374, -0.0335, -0.1555), (1.295, 0.09885, -0.1555), (1.002, 0.1096, -0.1555), (0.6151, 0.4857, -0.126), (0.5789, 0.6328, -0.1272), (0.6277, 0.4369, -0.126), (0.6487, 0.3551, -0.126), (0.8847, 0.3439, -0.126), (1.012, 0.6338, -0.1272), (0.8517, 0.4757, -0.126), (0.8641, 0.4265, -0.126), (0.6444, -0.8166, -0.1356), (0.8159, -0.9024, -0.1484), (0.7293, -0.8649, -0.1484), (0.6913, -0.2416, -0.1344), (0.9334, -0.2069, -0.1484), (1.113, -0.3159, -0.1484), (1.458, -0.3141, -0.1484), (1.6, -0.4576, -0.1484), (1.68, -0.6628, -0.1484), (1.566, -0.8681, -0.1484), (1.317, -0.9807, -0.1484), (1.062, -1.024, -0.1484), (0.5927, -0.7501, -0.1274), (0.3447, -1.136, -0.1184), (0.3691, -1.133, -0.1161), (0.7241, -1.049, -0.1097), (0.5709, -1.083, -0.1097), (1.038, -1.172, -0.1097), (1.34, -1.122, -0.1097), (1.628, -0.9946, -0.1097), (1.829, -0.9927, -0.1097), (2.037, -1.013, -0.1097), (2.259, -1.594, -0.1097), (2.294, -1.863, -0.1097), (1.966, -2.443, -0.1097), (2.153, -1.304, -0.1097), (-3.168, -1.514, -0.1038), (-2.12, -1.294, -0.09079), (-0.9603, -1.052, -0.09079), (-0.5764, -0.9737, -0.09079), (-3.446, -0.1942, -0.07451), (-3.708, 0.05429, -0.07422), (-3.597, 0.5671, -0.07422), (-3.53, 0.8758, -0.07422), (-2.967, 0.8751, -0.07261), (-2.532, 0.8791, -0.07261), (-3.28, -0.9348, -0.1088), (-1.202, 0.8554, -0.09316), (0.4234, 0.8295, -0.1171), (0.3377, 0.8295, -0.1171), (0.3145, 0.7947, -0.1171), (0.231, 0.7931, -0.1171), (0.2079, 0.8387, -0.1171), (0.1361, 0.8387, -0.1171), (0.1154, 0.793, -0.1171), (0.0342, 0.7911, -0.1171), (0.004827, 0.8376, -0.1171), (-0.06283, 0.8376, -0.1171), (-0.08166, 0.7908, -0.1171), (-0.1671, 0.79, -0.1171), (-0.184, 0.8537, -0.1171), (0.5049, 0.7696, -0.1171), (0.5743, 0.6372, -0.08759), (1.007, 0.6382, -0.08759), (2.248, -2.674, -0.1197), (2.893, -2.306, -0.1197), (3.37, -2.221, -0.1197), (3.492, -1.98, -0.1197), (3.506, -1.581, -0.1197), (3.515, -1.781, -0.1197), (3.383, -1.238, -0.1197), (3.091, -0.6589, -0.1197), (3.061, -0.4971, -0.1197), (3.235, -0.1552, -0.1197), (3.254, -0.05513, -0.1197), (3.096, -0.4138, -0.1197), (1.109, 0.7655, -0.1195), (3.241, 0.02126, -0.1195), (3.294, 0.006775, -0.1195), (3.384, 0.1539, -0.1195), (3.431, 0.1507, -0.1195), (3.497, 0.2167, -0.1195), (3.656, 0.6304, -0.1195), (3.489, 0.7099, -0.1195), (3.18, 0.7147, -0.1195), (3.189, 0.7795, -0.1195), (2.808, 1.003, -0.1195), (1.237, 0.8824, -0.1195), (2.043, 0.9443, -0.1195), (3.004, 0.8857, -0.1195), (1.173, 0.8239, -0.1195), (1.054, 0.7261, -0.1195), (2.426, 0.9737, -0.1195), (-0.2232, -0.8691, 0.0), (0.1408, -1.117, 0.0), (0.3447, -1.136, 0.0), (0.3691, -1.133, 0.0), (0.7241, -1.049, 0.0), (0.5709, -1.083, 0.0), (1.038, -1.172, 0.0), (1.34, -1.122, 0.0), (1.628, -0.9946, 0.0), (1.829, -0.9927, 0.0), (2.037, -1.013, 0.0), (2.259, -1.594, 0.0), (2.294, -1.863, 0.0), (1.966, -2.443, 0.0), (2.153, -1.304, 0.0), (-3.168, -1.514, 0.0), (-2.12, -1.294, 0.0), (-0.9603, -1.052, 0.0), (-0.5764, -0.9737, 0.0), (-3.446, -0.1942, 0.0), (-3.708, 0.05429, 0.0), (-3.597, 0.5671, 0.0), (-3.53, 0.8758, 0.0), (-2.967, 0.8751, 0.0), (-2.532, 0.8791, 0.0), (-3.28, -0.9348, 0.0), (-1.202, 0.8554, 0.0), (0.4234, 0.8295, 0.0), (0.3377, 0.8295, 0.0), (0.3145, 0.7947, 0.0), (0.231, 0.7931, 0.0), (0.2079, 0.8387, 0.0), (0.1361, 0.8387, 0.0), (0.1154, 0.793, 0.0), (0.0342, 0.7911, 0.0), (0.004827, 0.8376, 0.0), (-0.06283, 0.8376, 0.0), (-0.08166, 0.7908, 0.0), (-0.1671, 0.79, 0.0), (-0.184, 0.8537, 0.0), (0.5049, 0.7696, 0.0), (0.5743, 0.6372, 0.0), (1.007, 0.6382, 0.0), (2.248, -2.674, 0.0), (2.893, -2.306, 0.0), (3.37, -2.221, 0.0), (3.492, -1.98, 0.0), (3.506, -1.581, 0.0), (3.515, -1.781, 0.0), (3.383, -1.238, 0.0), (3.091, -0.6589, 0.0), (3.061, -0.4971, 0.0), (3.235, -0.1552, 0.0), (3.254, -0.05513, 0.0), (3.096, -0.4138, 0.0), (1.109, 0.7655, 0.0), (3.241, 0.02126, 0.0), (3.294, 0.006775, 0.0), (3.384, 0.1539, 0.0), (3.431, 0.1507, 0.0), (3.497, 0.2167, 0.0), (3.656, 0.6304, 0.0), (3.489, 0.7099, 0.0), (3.18, 0.7147, 0.0), (3.189, 0.7795, 0.0), (2.808, 1.003, 0.0), (1.237, 0.8824, 0.0), (2.043, 0.9443, 0.0), (3.004, 0.8857, 0.0), (1.173, 0.8239, 0.0), (1.054, 0.7261, 0.0), (2.426, 0.9737, 0.0), (0.574, -0.6787, 0.0), (0.5396, -0.4768, 0.0), (0.6148, -0.3448, 0.0), (0.6698, -0.802, 0.0), (0.8287, -0.8814, 0.0), (0.7484, -0.8467, 0.0), (0.7133, -0.2692, 0.0), (0.9376, -0.2371, 0.0), (1.104, -0.3381, 0.0), (1.424, -0.3364, 0.0), (1.555, -0.4693, 0.0), (1.629, -0.6595, 0.0), (1.523, -0.8497, 0.0), (1.293, -0.954, 0.0), (1.057, -0.9944, 0.0), (0.6219, -0.7403, 0.0), (1.059, -1.005, -0.07413), (0.824, -0.8891, -0.07413), (0.5618, -0.6805, -0.06277), (0.5264, -0.4727, -0.06356), (0.6111, -0.7439, -0.06383), (0.936, -0.226, -0.07413), (1.108, -0.3299, -0.07413), (0.6038, -0.3368, -0.0638), (0.7052, -0.259, -0.06727), (1.437, -0.3282, -0.07413), (1.572, -0.465, -0.07413), (1.648, -0.6607, -0.07413), (1.539, -0.8564, -0.07413), (0.7414, -0.8534, -0.07413), (1.302, -0.9638, -0.07413), (0.6605, -0.8073, -0.06788), (0.723, -0.0595, -0.1385), (0.7399, -0.03887, -0.1488), (0.6842, 0.1118, -0.1385), (0.7019, 0.1288, -0.1488), (0.5967, 0.2255, -0.1385), (0.6162, 0.2402, -0.1488), (0.4792, 0.3417, -0.1385), (0.5012, 0.354, -0.1488)], [], [(12, 13, 3, 2), (13, 1, 4, 14), (44, 43, 7, 6), (139, 140, 9, 8), (20, 372, 375, 143), (140, 5, 10, 141), (3, 13, 14, 5), (0, 1, 13, 12), (14, 4, 15, 137), (19, 244, 242, 16), (11, 240, 245, 45), (26, 27, 28, 25), (30, 31, 32, 29), (22, 23, 24, 35), (144, 143, 36, 47), (16, 10, 17), (14, 17, 10, 5), (33, 42, 41, 32), (29, 40, 39, 28), (25, 38, 37, 24), (29, 32, 41, 40), (25, 28, 39, 38), (21, 35, 24, 37), (147, 362, 139), (8, 9, 43, 44), (7, 43, 33, 34), (11, 33, 43, 9), (141, 239, 240, 11), (42, 33, 11, 45), (45, 18, 41, 42), (142, 144, 47, 18), (47, 48, 38, 18), (21, 37, 49, 36), (48, 49, 37, 38), (47, 36, 49, 48), (40, 18, 38, 39), (41, 18, 40), (68, 67, 55, 56), (66, 68, 56, 53), (354, 498, 500, 342), (46, 371, 372, 20), (52, 57, 68, 66), (57, 54, 67, 68), (376, 352, 61), (51, 344, 343, 50), (67, 89, 76, 55), (75, 76, 89, 90), (74, 75, 90, 91), (107, 92, 93, 106), (176, 94, 105, 177), (94, 95, 104, 105), (95, 96, 99, 104), (96, 97, 98, 99), (97, 102, 100, 98), (101, 100, 102, 103), (108, 116, 101, 103), (111, 118, 117, 109), (110, 132, 116, 108), (109, 117, 132, 110), (112, 119, 118, 111), (113, 120, 119, 112), (179, 180, 120, 113), (161, 115, 87, 162), (91, 92, 107, 74), (61, 60, 69, 133), (70, 77, 133, 69), (71, 80, 77, 70), (72, 81, 80, 71), (122, 273, 272, 115), (182, 297, 282, 130), (115, 272, 265, 87), (79, 254, 255, 63), (136, 285, 284, 131), (78, 253, 254, 79), (77, 252, 253, 78), (133, 383, 376, 61), (143, 375, 373, 36), (131, 284, 283, 134), (130, 282, 281, 135), (88, 270, 285, 136), (181, 259, 261, 83), (135, 281, 280, 129), (129, 280, 279, 128), (87, 265, 264, 86), (86, 264, 263, 85), (128, 279, 278, 127), (134, 283, 297, 182), (85, 263, 262, 84), (127, 278, 277, 126), (64, 249, 271, 146), (84, 262, 260, 82), (126, 277, 276, 125), (63, 255, 251, 145), (83, 261, 258, 81), (145, 251, 250, 65), (125, 276, 275, 124), (82, 260, 259, 181), (65, 250, 249, 64), (16, 338, 341, 19), (66, 346, 345, 52), (4, 423, 424, 15), (62, 350, 349, 59), (61, 352, 351, 60), (19, 341, 342, 46), (58, 348, 347, 407), (14, 340, 339, 17), (17, 339, 338, 16), (59, 349, 348, 58), (137, 336, 340, 14), (19, 46, 144, 142), (142, 247, 244, 19), (46, 20, 143, 144), (18, 246, 247, 142), (9, 140, 141, 11), (3, 5, 140, 139), (363, 361, 147, 366), (138, 147, 139, 8), (3, 360, 361, 2), (361, 360, 362, 147), (160, 196, 197, 157), (174, 238, 237, 173), (155, 194, 195, 156), (173, 237, 236, 172), (154, 193, 194, 155), (172, 236, 235, 171), (150, 188, 189, 183), (153, 192, 193, 154), (171, 235, 234, 175), (152, 191, 192, 153), (170, 233, 228, 166), (151, 190, 191, 152), (178, 231, 232, 169), (168, 230, 231, 178), (183, 189, 190, 151), (167, 229, 230, 168), (184, 219, 196, 160), (73, 74, 107, 148), (73, 148, 149, 72), (81, 72, 149), (83, 81, 149, 150), (181, 83, 150, 183), (84, 82, 151, 152), (85, 84, 152, 153), (86, 85, 153, 154), (87, 86, 154, 155), (114, 161, 162, 121), (156, 162, 87, 155), (119, 173, 172, 118), (116, 170, 166, 101), (100, 165, 163, 98), (120, 174, 173, 119), (99, 164, 167, 104), (101, 166, 165, 100), (117, 171, 175, 132), (132, 175, 170, 116), (104, 167, 168, 105), (118, 172, 171, 117), (98, 163, 164, 99), (177, 178, 169, 106), (160, 157, 169, 174), (149, 185, 188, 150), (105, 168, 178, 177), (93, 176, 177, 106), (164, 226, 229, 167), (166, 228, 227, 165), (107, 187, 186, 148), (165, 227, 225, 163), (148, 186, 185, 149), (157, 158, 106, 169), (107, 106, 158, 159), (114, 121, 180, 179), (82, 181, 183, 151), (163, 225, 226, 164), (159, 199, 187, 107), (158, 198, 199, 159), (169, 232, 238, 174), (157, 197, 198, 158), (175, 234, 233, 170), (156, 195, 219, 184), (146, 271, 270, 88), (124, 275, 274, 123), (81, 258, 257, 80), (123, 274, 273, 122), (80, 257, 252, 77), (184, 160, 174, 120), (120, 180, 184), (180, 121, 156, 184), (162, 156, 121), (67, 54, 89), (198, 197, 212, 213), (189, 188, 203, 204), (199, 198, 213, 214), (191, 190, 205, 206), (199, 214, 202, 187), (192, 191, 206, 207), (193, 192, 207, 208), (186, 201, 200, 185), (194, 193, 208, 209), (186, 187, 202, 201), (195, 194, 209, 210), (219, 195, 210, 220), (188, 185, 200, 203), (215, 213, 212, 211), (216, 214, 213, 215), (216, 217, 202, 214), (223, 207, 206, 218), (202, 217, 224, 201), (222, 223, 217, 216), (222, 216, 215, 221), (221, 215, 211, 220), (197, 196, 211, 212), (201, 224, 203, 200), (204, 203, 224, 218), (226, 225, 227, 229), (232, 231, 237, 238), (237, 231, 230, 236), (228, 230, 229, 227), (236, 230, 228, 235), (228, 233, 234, 235), (205, 204, 218, 206), (209, 221, 220, 210), (208, 222, 221, 209), (208, 207, 223, 222), (217, 223, 218, 224), (196, 219, 220, 211), (190, 189, 204, 205), (248, 247, 246, 245), (242, 244, 243, 241), (239, 248, 245, 240), (241, 243, 248, 239), (243, 244, 247, 248), (10, 241, 239, 141), (45, 245, 246, 18), (16, 242, 241, 10), (250, 299, 298, 249), (289, 329, 328, 288), (276, 316, 315, 275), (286, 266, 267, 269), (286, 269, 268, 290), (290, 268, 289, 292), (292, 289, 288, 293), (295, 287, 291, 294), (259, 295, 294, 261), (262, 292, 293, 260), (263, 290, 292, 262), (264, 286, 290, 263), (264, 265, 266, 286), (257, 258, 261, 294), (256, 253, 294, 291), (253, 252, 257, 294), (275, 315, 314, 274), (297, 333, 322, 282), (272, 296, 266, 265), (273, 274, 296, 272), (266, 296, 274, 267), (268, 305, 329, 289), (288, 328, 327, 287), (274, 314, 307, 267), (287, 327, 330, 291), (271, 313, 312, 270), (285, 325, 324, 284), (284, 324, 323, 283), (270, 312, 325, 285), (249, 298, 313, 271), (282, 322, 321, 281), (256, 304, 301, 253), (280, 320, 319, 279), (255, 303, 300, 251), (281, 321, 320, 280), (254, 302, 303, 255), (253, 301, 302, 254), (283, 323, 333, 297), (267, 307, 306, 269), (260, 293, 295, 259), (293, 288, 287, 295), (279, 319, 318, 278), (299, 300, 313, 298), (335, 326, 322, 333), (322, 326, 321), (309, 308, 319, 310), (318, 319, 308, 317), (315, 316, 331, 314), (316, 317, 308, 331), (308, 307, 314, 331), (306, 307, 308, 309), (301, 304, 303, 302), (325, 334, 323, 324), (312, 311, 334, 325), (321, 326, 319, 320), (332, 310, 326, 335), (319, 326, 310), (305, 306, 309, 310), (311, 312, 303, 304), (300, 303, 312, 313), (327, 328, 310, 332), (305, 310, 328, 329), (304, 330, 311), (330, 327, 332, 311), (311, 332, 335, 334), (334, 335, 333, 323), (277, 317, 316, 276), (291, 330, 304, 256), (251, 300, 299, 250), (278, 318, 317, 277), (269, 306, 305, 268), (355, 346, 347, 348), (344, 345, 346, 355), (356, 343, 344, 355), (349, 356, 355, 348), (357, 356, 349, 358), (357, 359, 343, 356), (336, 359, 339, 340), (337, 343, 359, 336), (338, 339, 359, 357), (338, 357, 358, 341), (350, 351, 358, 349), (341, 358, 354, 342), (352, 353, 354, 358), (352, 358, 351), (15, 337, 336, 137), (408, 409, 52, 345), (377, 497, 495, 376), (395, 407, 347), (53, 347, 346, 66), (368, 370, 364, 369), (367, 366, 370, 368), (8, 365, 138), (364, 370, 138, 365), (44, 364, 365, 8), (139, 362, 360, 3), (138, 370, 366, 147), (6, 369, 364, 44), (379, 391, 390, 372), (380, 392, 393, 381), (372, 390, 389, 375), (383, 384, 385, 386), (377, 376, 383, 386), (377, 386, 379, 378), (372, 371, 378, 379), (77, 384, 383, 133), (36, 373, 374, 21), (78, 385, 384, 77), (79, 386, 385, 78), (64, 380, 381, 65), (145, 382, 379, 63), (63, 379, 386, 79), (65, 381, 382, 145), (393, 387, 389, 394), (394, 389, 390, 391), (392, 388, 387, 393), (375, 389, 387, 373), (382, 394, 391, 379), (381, 393, 394, 382), (373, 387, 388, 374), (69, 399, 400, 70), (76, 406, 396, 55), (73, 403, 404, 74), (70, 400, 401, 71), (55, 396, 397, 56), (74, 404, 405, 75), (71, 401, 402, 72), (60, 398, 399, 69), (75, 405, 406, 76), (72, 402, 403, 73), (56, 397, 395, 53), (347, 53, 395), (60, 351, 398), (398, 351, 350, 62), (344, 51, 408, 345), (176, 420, 417, 94), (52, 409, 411, 57), (93, 416, 420, 176), (90, 413, 414, 91), (94, 417, 418, 95), (91, 414, 415, 92), (54, 410, 412, 89), (95, 418, 419, 96), (57, 411, 410, 54), (92, 415, 416, 93), (89, 412, 413, 90), (1, 422, 423, 4), (0, 421, 422, 1), (337, 15, 424), (50, 343, 337, 424), (369, 430, 429, 368), (366, 427, 426, 363), (368, 429, 428, 367), (367, 428, 427, 366), (363, 426, 425, 361), (12, 431, 421, 0), (12, 2, 361, 431), (425, 431, 361), (24, 435, 436, 25), (32, 443, 444, 33), (25, 436, 437, 26), (33, 444, 445, 34), (26, 437, 438, 27), (34, 445, 432, 7), (27, 438, 439, 28), (28, 439, 440, 29), (35, 446, 433, 22), (29, 440, 441, 30), (22, 433, 434, 23), (30, 441, 442, 31), (23, 434, 435, 24), (31, 442, 443, 32), (35, 21, 374, 446), (392, 448, 447, 388), (7, 432, 369, 6), (369, 432, 430), (374, 388, 447, 446), (114, 458, 459, 161), (179, 460, 458, 114), (109, 453, 455, 111), (97, 449, 450, 102), (103, 451, 452, 108), (111, 455, 456, 112), (102, 450, 451, 103), (110, 454, 453, 109), (113, 457, 460, 179), (112, 456, 457, 113), (108, 452, 454, 110), (97, 96, 419, 449), (129, 470, 474, 135), (115, 462, 463, 122), (135, 474, 471, 130), (130, 471, 477, 182), (122, 463, 464, 123), (134, 473, 472, 131), (123, 464, 465, 124), (131, 472, 475, 136), (124, 465, 466, 125), (182, 477, 473, 134), (125, 466, 467, 126), (126, 467, 468, 127), (128, 469, 470, 129), (127, 468, 469, 128), (88, 461, 476, 146), (136, 475, 461, 88), (448, 392, 146, 476), (64, 146, 392, 380), (115, 161, 459, 462), (437, 1011, 1012, 438), (438, 1012, 1013, 439), (409, 983, 985, 411), (419, 993, 1023, 449), (439, 1013, 1014, 440), (411, 985, 984, 410), (461, 1035, 1050, 476), (432, 1006, 1004, 430), (440, 1014, 1015, 441), (410, 984, 986, 412), (462, 1036, 1037, 463), (449, 1023, 1024, 450), (441, 1015, 1016, 442), (412, 986, 987, 413), (463, 1037, 1038, 464), (447, 1021, 1020, 446), (442, 1016, 1017, 443), (424, 998, 980, 50), (413, 987, 988, 414), (464, 1038, 1039, 465), (450, 1024, 1025, 451), (443, 1017, 1018, 444), (426, 1000, 999, 425), (414, 988, 989, 415), (465, 1039, 1040, 466), (451, 1025, 1026, 452), (444, 1018, 1019, 445), (428, 1002, 1001, 427), (415, 989, 990, 416), (466, 1040, 1041, 467), (454, 1028, 1027, 453), (445, 1019, 1006, 432), (429, 1003, 1002, 428), (420, 994, 991, 417), (467, 1041, 1042, 468), (452, 1026, 1028, 454), (427, 1001, 1000, 426), (476, 1050, 1022, 448), (417, 991, 992, 418), (468, 1042, 1043, 469), (453, 1027, 1029, 455), (430, 1004, 1003, 429), (418, 992, 993, 419), (470, 1044, 1048, 474), (455, 1029, 1030, 456), (459, 1033, 1036, 462), (416, 990, 994, 420), (474, 1048, 1045, 471), (456, 1030, 1031, 457), (473, 1047, 1046, 472), (460, 1034, 1032, 458), (421, 995, 996, 422), (472, 1046, 1049, 475), (458, 1032, 1033, 459), (50, 980, 981, 51), (477, 1051, 1047, 473), (457, 1031, 1034, 460), (408, 982, 983, 409), (469, 1043, 1044, 470), (475, 1049, 1035, 461), (471, 1045, 1051, 477), (431, 1005, 995, 421), (425, 999, 1005, 431), (446, 1020, 1007, 433), (433, 1007, 1008, 434), (434, 1008, 1009, 435), (435, 1009, 1010, 436), (422, 996, 997, 423), (448, 1022, 1021, 447), (436, 1010, 1011, 437), (423, 997, 998, 424), (51, 981, 982, 408), (478, 1066, 1056, 479), (480, 1052, 1053, 481), (482, 1067, 1052, 480), (483, 1059, 1060, 484), (485, 1054, 1058, 486), (484, 1060, 1061, 487), (487, 1061, 1062, 488), (481, 1053, 1054, 485), (488, 1062, 1063, 489), (489, 1063, 1064, 490), (479, 1056, 1057, 491), (490, 1064, 1065, 492), (491, 1057, 1055, 493), (492, 1065, 1066, 478), (493, 1055, 1067, 482), (486, 1058, 1059, 483), (398, 486, 483, 399), (395, 493, 482, 407), (405, 492, 478, 406), (397, 491, 493, 395), (404, 490, 492, 405), (396, 479, 491, 397), (403, 489, 490, 404), (402, 488, 489, 403), (59, 481, 485, 62), (401, 487, 488, 402), (400, 484, 487, 401), (62, 485, 486, 398), (399, 483, 484, 400), (407, 482, 480, 58), (58, 480, 481, 59), (406, 478, 479, 396), (46, 342, 371), (371, 501, 499, 378), (497, 499, 498, 496), (495, 497, 496, 494), (499, 501, 500, 498), (352, 494, 496, 353), (342, 500, 501, 371), (378, 499, 497, 377), (376, 495, 494, 352), (353, 496, 498, 354), (514, 504, 505, 515), (515, 516, 506, 503), (546, 508, 509, 545), (641, 510, 511, 642), (522, 645, 877, 874), (642, 643, 512, 507), (505, 507, 516, 515), (502, 514, 515, 503), (516, 639, 517, 506), (521, 518, 744, 746), (513, 547, 747, 742), (528, 527, 530, 529), (532, 531, 534, 533), (524, 537, 526, 525), (646, 549, 538, 645), (518, 519, 512), (516, 507, 512, 519), (535, 534, 543, 544), (531, 530, 541, 542), (527, 526, 539, 540), (531, 542, 543, 534), (527, 540, 541, 530), (523, 539, 526, 537), (649, 641, 864), (510, 546, 545, 511), (509, 536, 535, 545), (513, 511, 545, 535), (643, 513, 742, 741), (544, 547, 513, 535), (547, 544, 543, 520), (644, 520, 549, 646), (549, 520, 540, 550), (523, 538, 551, 539), (550, 540, 539, 551), (549, 550, 551, 538), (542, 541, 540, 520), (543, 542, 520), (570, 558, 557, 569), (568, 555, 558, 570), (856, 844, 1090, 1088), (548, 522, 874, 873), (554, 568, 570, 559), (559, 570, 569, 556), (878, 563, 854), (553, 552, 845, 846), (569, 557, 578, 591), (577, 592, 591, 578), (576, 593, 592, 577), (609, 608, 595, 594), (678, 679, 607, 596), (596, 607, 606, 597), (597, 606, 601, 598), (598, 601, 600, 599), (599, 600, 602, 604), (603, 605, 604, 602), (610, 605, 603, 618), (613, 611, 619, 620), (612, 610, 618, 634), (611, 612, 634, 619), (614, 613, 620, 621), (615, 614, 621, 622), (681, 615, 622, 682), (663, 664, 589, 617), (593, 576, 609, 594), (563, 635, 571, 562), (572, 571, 635, 579), (573, 572, 579, 582), (574, 573, 582, 583), (624, 617, 774, 775), (684, 632, 784, 799), (617, 589, 767, 774), (581, 565, 757, 756), (638, 633, 786, 787), (580, 581, 756, 755), (579, 580, 755, 754), (635, 563, 878, 885), (645, 538, 875, 877), (633, 636, 785, 786), (632, 637, 783, 784), (590, 638, 787, 772), (683, 585, 763, 761), (637, 631, 782, 783), (631, 630, 781, 782), (589, 588, 766, 767), (588, 587, 765, 766), (630, 629, 780, 781), (636, 684, 799, 785), (587, 586, 764, 765), (629, 628, 779, 780), (566, 648, 773, 751), (586, 584, 762, 764), (628, 627, 778, 779), (565, 647, 753, 757), (585, 583, 760, 763), (647, 567, 752, 753), (627, 626, 777, 778), (584, 683, 761, 762), (567, 566, 751, 752), (518, 521, 843, 840), (568, 554, 847, 848), (506, 517, 926, 925), (564, 561, 851, 852), (563, 562, 853, 854), (521, 548, 844, 843), (560, 909, 849, 850), (516, 519, 841, 842), (519, 518, 840, 841), (561, 560, 850, 851), (639, 516, 842, 838), (521, 644, 646, 548), (644, 521, 746, 749), (548, 646, 645, 522), (520, 644, 749, 748), (511, 513, 643, 642), (505, 641, 642, 507), (865, 868, 649, 863), (640, 510, 641, 649), (505, 504, 863, 862), (863, 649, 864, 862), (662, 659, 699, 698), (676, 675, 739, 740), (657, 658, 697, 696), (675, 674, 738, 739), (656, 657, 696, 695), (674, 673, 737, 738), (652, 685, 691, 690), (655, 656, 695, 694), (673, 677, 736, 737), (654, 655, 694, 693), (672, 668, 730, 735), (653, 654, 693, 692), (680, 671, 734, 733), (670, 680, 733, 732), (685, 653, 692, 691), (669, 670, 732, 731), (686, 662, 698, 721), (575, 650, 609, 576), (575, 574, 651, 650), (583, 651, 574), (585, 652, 651, 583), (683, 685, 652, 585), (586, 654, 653, 584), (587, 655, 654, 586), (588, 656, 655, 587), (589, 657, 656, 588), (616, 623, 664, 663), (658, 657, 589, 664), (621, 620, 674, 675), (618, 603, 668, 672), (602, 600, 665, 667), (622, 621, 675, 676), (601, 606, 669, 666), (603, 602, 667, 668), (619, 634, 677, 673), (634, 618, 672, 677), (606, 607, 670, 669), (620, 619, 673, 674), (600, 601, 666, 665), (679, 608, 671, 680), (662, 676, 671, 659), (651, 652, 690, 687), (607, 679, 680, 670), (595, 608, 679, 678), (666, 669, 731, 728), (668, 667, 729, 730), (609, 650, 688, 689), (667, 665, 727, 729), (650, 651, 687, 688), (659, 671, 608, 660), (609, 661, 660, 608), (616, 681, 682, 623), (584, 653, 685, 683), (665, 666, 728, 727), (661, 609, 689, 701), (660, 661, 701, 700), (671, 676, 740, 734), (659, 660, 700, 699), (677, 672, 735, 736), (658, 686, 721, 697), (648, 590, 772, 773), (626, 625, 776, 777), (583, 582, 759, 760), (625, 624, 775, 776), (582, 579, 754, 759), (686, 622, 676, 662), (622, 686, 682), (682, 686, 658, 623), (664, 623, 658), (569, 591, 556), (700, 715, 714, 699), (691, 706, 705, 690), (701, 716, 715, 700), (693, 708, 707, 692), (701, 689, 704, 716), (694, 709, 708, 693), (695, 710, 709, 694), (688, 687, 702, 703), (696, 711, 710, 695), (688, 703, 704, 689), (697, 712, 711, 696), (721, 722, 712, 697), (690, 705, 702, 687), (717, 713, 714, 715), (718, 717, 715, 716), (718, 716, 704, 719), (725, 720, 708, 709), (704, 703, 726, 719), (724, 718, 719, 725), (724, 723, 717, 718), (723, 722, 713, 717), (699, 714, 713, 698), (703, 702, 705, 726), (706, 720, 726, 705), (728, 731, 729, 727), (734, 740, 739, 733), (739, 738, 732, 733), (730, 729, 731, 732), (738, 737, 730, 732), (730, 737, 736, 735), (707, 708, 720, 706), (711, 712, 722, 723), (710, 711, 723, 724), (710, 724, 725, 709), (719, 726, 720, 725), (698, 713, 722, 721), (692, 707, 706, 691), (750, 747, 748, 749), (744, 743, 745, 746), (741, 742, 747, 750), (743, 741, 750, 745), (745, 750, 749, 746), (512, 643, 741, 743), (547, 520, 748, 747), (518, 512, 743, 744), (752, 751, 800, 801), (791, 790, 830, 831), (778, 777, 817, 818), (788, 771, 769, 768), (788, 792, 770, 771), (792, 794, 791, 770), (794, 795, 790, 791), (797, 796, 793, 789), (761, 763, 796, 797), (764, 762, 795, 794), (765, 764, 794, 792), (766, 765, 792, 788), (766, 788, 768, 767), (759, 796, 763, 760), (758, 793, 796, 755), (755, 796, 759, 754), (777, 776, 816, 817), (799, 784, 824, 835), (774, 767, 768, 798), (775, 774, 798, 776), (768, 769, 776, 798), (770, 791, 831, 807), (790, 789, 829, 830), (776, 769, 809, 816), (789, 793, 832, 829), (773, 772, 814, 815), (787, 786, 826, 827), (786, 785, 825, 826), (772, 787, 827, 814), (751, 773, 815, 800), (784, 783, 823, 824), (758, 755, 803, 806), (782, 781, 821, 822), (757, 753, 802, 805), (783, 782, 822, 823), (756, 757, 805, 804), (755, 756, 804, 803), (785, 799, 835, 825), (769, 771, 808, 809), (762, 761, 797, 795), (795, 797, 789, 790), (781, 780, 820, 821), (801, 800, 815, 802), (837, 835, 824, 828), (824, 823, 828), (811, 812, 821, 810), (820, 819, 810, 821), (817, 816, 833, 818), (818, 833, 810, 819), (810, 833, 816, 809), (808, 811, 810, 809), (803, 804, 805, 806), (827, 826, 825, 836), (814, 827, 836, 813), (823, 822, 821, 828), (834, 837, 828, 812), (821, 812, 828), (807, 812, 811, 808), (813, 806, 805, 814), (802, 815, 814, 805), (829, 834, 812, 830), (807, 831, 830, 812), (806, 813, 832), (832, 813, 834, 829), (813, 836, 837, 834), (836, 825, 835, 837), (779, 778, 818, 819), (793, 758, 806, 832), (753, 752, 801, 802), (780, 779, 819, 820), (771, 770, 807, 808), (857, 850, 849, 848), (846, 857, 848, 847), (858, 857, 846, 845), (851, 850, 857, 858), (859, 860, 851, 858), (859, 858, 845, 861), (838, 842, 841, 861), (839, 838, 861, 845), (840, 859, 861, 841), (840, 843, 860, 859), (852, 851, 860, 853), (843, 844, 856, 860), (854, 860, 856, 855), (854, 853, 860), (517, 639, 838, 839), (910, 847, 554, 911), (879, 878, 1085, 1087), (897, 849, 909), (555, 568, 848, 849), (870, 871, 866, 872), (869, 870, 872, 868), (510, 640, 867), (866, 867, 640, 872), (546, 510, 867, 866), (641, 505, 862, 864), (640, 649, 868, 872), (508, 546, 866, 871), (881, 874, 892, 893), (882, 883, 895, 894), (874, 877, 891, 892), (885, 888, 887, 886), (879, 888, 885, 878), (879, 880, 881, 888), (874, 881, 880, 873), (579, 635, 885, 886), (538, 523, 876, 875), (580, 579, 886, 887), (581, 580, 887, 888), (566, 567, 883, 882), (647, 565, 881, 884), (565, 581, 888, 881), (567, 647, 884, 883), (895, 896, 891, 889), (896, 893, 892, 891), (894, 895, 889, 890), (877, 875, 889, 891), (884, 881, 893, 896), (883, 884, 896, 895), (875, 876, 890, 889), (571, 572, 902, 901), (578, 557, 898, 908), (575, 576, 906, 905), (572, 573, 903, 902), (557, 558, 899, 898), (576, 577, 907, 906), (573, 574, 904, 903), (562, 571, 901, 900), (577, 578, 908, 907), (574, 575, 905, 904), (558, 555, 897, 899), (849, 897, 555), (562, 900, 853), (900, 564, 852, 853), (846, 847, 910, 553), (678, 596, 919, 922), (554, 559, 913, 911), (595, 678, 922, 918), (592, 593, 916, 915), (596, 597, 920, 919), (593, 594, 917, 916), (556, 591, 914, 912), (597, 598, 921, 920), (559, 556, 912, 913), (594, 595, 918, 917), (591, 592, 915, 914), (503, 506, 925, 924), (502, 503, 924, 923), (839, 926, 517), (552, 926, 839, 845), (871, 870, 931, 932), (868, 865, 928, 929), (870, 869, 930, 931), (869, 868, 929, 930), (865, 863, 927, 928), (514, 502, 923, 933), (514, 933, 863, 504), (927, 863, 933), (526, 527, 938, 937), (534, 535, 946, 945), (527, 528, 939, 938), (535, 536, 947, 946), (528, 529, 940, 939), (536, 509, 934, 947), (529, 530, 941, 940), (530, 531, 942, 941), (537, 524, 935, 948), (531, 532, 943, 942), (524, 525, 936, 935), (532, 533, 944, 943), (525, 526, 937, 936), (533, 534, 945, 944), (537, 948, 876, 523), (894, 890, 949, 950), (509, 508, 871, 934), (871, 932, 934), (876, 948, 949, 890), (616, 663, 961, 960), (681, 616, 960, 962), (611, 613, 957, 955), (599, 604, 952, 951), (605, 610, 954, 953), (613, 614, 958, 957), (604, 605, 953, 952), (612, 611, 955, 956), (615, 681, 962, 959), (614, 615, 959, 958), (610, 612, 956, 954), (599, 951, 921, 598), (631, 637, 976, 972), (617, 624, 965, 964), (637, 632, 973, 976), (632, 684, 979, 973), (624, 625, 966, 965), (636, 633, 974, 975), (625, 626, 967, 966), (633, 638, 977, 974), (626, 627, 968, 967), (684, 636, 975, 979), (627, 628, 969, 968), (628, 629, 970, 969), (630, 631, 972, 971), (629, 630, 971, 970), (590, 648, 978, 963), (638, 590, 963, 977), (950, 978, 648, 894), (566, 882, 894, 648), (617, 964, 961, 663), (939, 940, 1012, 1011), (940, 941, 1013, 1012), (911, 913, 985, 983), (921, 951, 1023, 993), (941, 942, 1014, 1013), (913, 912, 984, 985), (963, 978, 1050, 1035), (934, 932, 1004, 1006), (942, 943, 1015, 1014), (912, 914, 986, 984), (964, 965, 1037, 1036), (951, 952, 1024, 1023), (943, 944, 1016, 1015), (914, 915, 987, 986), (965, 966, 1038, 1037), (949, 948, 1020, 1021), (944, 945, 1017, 1016), (926, 552, 980, 998), (915, 916, 988, 987), (966, 967, 1039, 1038), (952, 953, 1025, 1024), (945, 946, 1018, 1017), (928, 927, 999, 1000), (916, 917, 989, 988), (967, 968, 1040, 1039), (953, 954, 1026, 1025), (946, 947, 1019, 1018), (930, 929, 1001, 1002), (917, 918, 990, 989), (968, 969, 1041, 1040), (956, 955, 1027, 1028), (947, 934, 1006, 1019), (931, 930, 1002, 1003), (922, 919, 991, 994), (969, 970, 1042, 1041), (954, 956, 1028, 1026), (929, 928, 1000, 1001), (978, 950, 1022, 1050), (919, 920, 992, 991), (970, 971, 1043, 1042), (955, 957, 1029, 1027), (932, 931, 1003, 1004), (920, 921, 993, 992), (972, 976, 1048, 1044), (957, 958, 1030, 1029), (961, 964, 1036, 1033), (918, 922, 994, 990), (976, 973, 1045, 1048), (958, 959, 1031, 1030), (975, 974, 1046, 1047), (962, 960, 1032, 1034), (923, 924, 996, 995), (974, 977, 1049, 1046), (960, 961, 1033, 1032), (552, 553, 981, 980), (979, 975, 1047, 1051), (959, 962, 1034, 1031), (910, 911, 983, 982), (971, 972, 1044, 1043), (977, 963, 1035, 1049), (973, 979, 1051, 1045), (933, 923, 995, 1005), (927, 933, 1005, 999), (948, 935, 1007, 1020), (935, 936, 1008, 1007), (936, 937, 1009, 1008), (937, 938, 1010, 1009), (924, 925, 997, 996), (950, 949, 1021, 1022), (938, 939, 1011, 1010), (925, 926, 998, 997), (553, 910, 982, 981), (1068, 1069, 1056, 1066), (1070, 1071, 1053, 1052), (1072, 1070, 1052, 1067), (1073, 1074, 1060, 1059), (1075, 1076, 1058, 1054), (1074, 1077, 1061, 1060), (1077, 1078, 1062, 1061), (1071, 1075, 1054, 1053), (1078, 1079, 1063, 1062), (1079, 1080, 1064, 1063), (1069, 1081, 1057, 1056), (1080, 1082, 1065, 1064), (1081, 1083, 1055, 1057), (1082, 1068, 1066, 1065), (1083, 1072, 1067, 1055), (1076, 1073, 1059, 1058), (900, 901, 1073, 1076), (897, 909, 1072, 1083), (907, 908, 1068, 1082), (899, 897, 1083, 1081), (906, 907, 1082, 1080), (898, 899, 1081, 1069), (905, 906, 1080, 1079), (904, 905, 1079, 1078), (561, 564, 1075, 1071), (903, 904, 1078, 1077), (902, 903, 1077, 1074), (564, 900, 1076, 1075), (901, 902, 1074, 1073), (909, 560, 1070, 1072), (560, 561, 1071, 1070), (908, 898, 1069, 1068), (548, 873, 844), (873, 880, 1089, 1091), (1087, 1086, 1088, 1089), (1085, 1084, 1086, 1087), (1089, 1088, 1090, 1091), (854, 855, 1086, 1084), (844, 873, 1091, 1090), (880, 879, 1087, 1089), (878, 854, 1084, 1085), (855, 856, 1088, 1086)])
me_x.polygons.foreach_set('material_index', [0, 0, 0, 0, 0, 0, 0, 0, 0, 0, 0, 0, 0, 0, 0, 0, 0, 0, 0, 0, 0, 0, 0, 0, 0, 0, 0, 0, 0, 0, 0, 0, 0, 0, 0, 0, 0, 0, 0, 0, 0, 0, 0, 0, 0, 0, 0, 0, 0, 0, 0, 0, 0, 0, 0, 0, 0, 0, 0, 0, 0, 0, 0, 0, 0, 0, 0, 0, 0, 0, 0, 0, 0, 0, 0, 0, 0, 0, 0, 0, 0, 0, 0, 0, 0, 0, 0, 0, 0, 0, 0, 0, 0, 0, 0, 0, 0, 0, 0, 0, 0, 0, 0, 0, 0, 0, 0, 0, 0, 0, 0, 0, 0, 0, 0, 0, 0, 0, 0, 1, 1, 1, 1, 1, 1, 1, 1, 1, 1, 1, 1, 1, 1, 1, 1, 1, 0, 0, 0, 0, 0, 0, 0, 0, 0, 0, 0, 0, 0, 0, 0, 0, 0, 0, 0, 0, 0, 0, 0, 0, 1, 0, 0, 1, 1, 1, 1, 1, 0, 0, 0, 0, 1, 1, 1, 1, 1, 1, 1, 0, 0, 0, 0, 0, 0, 0, 0, 0, 0, 1, 1, 1, 1, 1, 1, 1, 1, 1, 1, 1, 1, 1, 1, 1, 1, 1, 1, 1, 1, 1, 1, 1, 1, 1, 1, 1, 1, 1, 1, 1, 1, 1, 1, 1, 1, 1, 0, 0, 0, 0, 0, 0, 0, 0, 0, 0, 0, 0, 0, 0, 0, 0, 0, 0, 0, 0, 0, 0, 0, 0, 0, 0, 0, 0, 0, 0, 0, 0, 0, 0, 0, 0, 0, 0, 0, 0, 0, 0, 0, 0, 0, 0, 0, 0, 0, 0, 0, 0, 0, 0, 0, 0, 0, 0, 0, 0, 0, 0, 0, 0, 0, 0, 0, 0, 0, 0, 0, 0, 0, 0, 0, 0, 0, 0, 0, 0, 0, 0, 0, 0, 0, 0, 0, 0, 0, 0, 0, 0, 0, 0, 0, 0, 0, 0, 0, 0, 0, 0, 0, 0, 0, 0, 0, 0, 0, 0, 0, 0, 0, 0, 0, 0, 0, 0, 0, 0, 0, 0, 0, 0, 0, 0, 0, 0, 0, 0, 0, 0, 0, 0, 0, 0, 0, 0, 0, 0, 0, 0, 0, 0, 0, 0, 0, 0, 0, 0, 0, 0, 0, 0, 0, 0, 0, 0, 0, 0, 0, 0, 0, 0, 0, 0, 0, 0, 0, 0, 0, 0, 0, 0, 0, 0, 0, 0, 0, 0, 0, 0, 0, 0, 0, 0, 0, 0, 0, 0, 0, 0, 0, 0, 0, 0, 0, 0, 0, 0, 0, 0, 0, 0, 0, 0, 0, 0, 0, 0, 0, 0, 0, 0, 0, 0, 0, 0, 0, 0, 0, 0, 0, 0, 0, 0, 0, 0, 0, 0, 0, 0, 0, 0, 0, 0, 0, 0, 0, 0, 0, 0, 0, 0, 0, 0, 0, 0, 0, 0, 0, 0, 0, 0, 0, 0, 0, 0, 0, 0, 0, 0, 0, 0, 0, 0, 0, 0, 0, 0, 0, 0, 0, 0, 0, 0, 0, 0, 0, 0, 0, 0, 0, 0, 0, 0, 0, 0, 0, 0, 0, 0, 0, 0, 0, 0, 0, 0, 0, 0, 0, 0, 0, 0, 0, 0, 0, 0, 0, 0, 0, 0, 0, 0, 0, 0, 0, 0, 0, 0, 0, 0, 0, 0, 0, 0, 0, 0, 0, 0, 0, 0, 0, 0, 0, 0, 0, 0, 0, 0, 0, 0, 0, 0, 0, 0, 0, 0, 0, 0, 0, 0, 0, 0, 0, 0, 0, 0, 0, 0, 0, 0, 0, 0, 0, 0, 0, 0, 0, 0, 0, 0, 0, 0, 0, 0, 0, 0, 0, 0, 0, 0, 0, 0, 0, 0, 0, 0, 0, 0, 0, 0, 0, 0, 0, 0, 0, 0, 0, 0, 0, 0, 0, 0, 0, 0, 0, 0, 0, 0, 0, 0, 0, 0, 0, 0, 0, 0, 0, 0, 0, 0, 0, 0, 0, 0, 0, 0, 0, 0, 0, 0, 0, 0, 0, 0, 0, 0, 0, 0, 0, 0, 0, 0, 0, 0, 0, 0, 0, 1, 1, 1, 1, 1, 1, 1, 1, 1, 1, 1, 1, 1, 1, 1, 1, 1, 0, 0, 0, 0, 0, 0, 0, 0, 0, 0, 0, 0, 0, 0, 0, 0, 0, 0, 0, 0, 0, 0, 0, 0, 1, 0, 0, 1, 1, 1, 1, 1, 0, 0, 0, 0, 1, 1, 1, 1, 1, 1, 1, 0, 0, 0, 0, 0, 0, 0, 0, 0, 0, 1, 1, 1, 1, 1, 1, 1, 1, 1, 1, 1, 1, 1, 1, 1, 1, 1, 1, 1, 1, 1, 1, 1, 1, 1, 1, 1, 1, 1, 1, 1, 1, 1, 1, 1, 1, 1, 0, 0, 0, 0, 0, 0, 0, 0, 0, 0, 0, 0, 0, 0, 0, 0, 0, 0, 0, 0, 0, 0, 0, 0, 0, 0, 0, 0, 0, 0, 0, 0, 0, 0, 0, 0, 0, 0, 0, 0, 0, 0, 0, 0, 0, 0, 0, 0, 0, 0, 0, 0, 0, 0, 0, 0, 0, 0, 0, 0, 0, 0, 0, 0, 0, 0, 0, 0, 0, 0, 0, 0, 0, 0, 0, 0, 0, 0, 0, 0, 0, 0, 0, 0, 0, 0, 0, 0, 0, 0, 0, 0, 0, 0, 0, 0, 0, 0, 0, 0, 0, 0, 0, 0, 0, 0, 0, 0, 0, 0, 0, 0, 0, 0, 0, 0, 0, 0, 0, 0, 0, 0, 0, 0, 0, 0, 0, 0, 0, 0, 0, 0, 0, 0, 0, 0, 0, 0, 0, 0, 0, 0, 0, 0, 0, 0, 0, 0, 0, 0, 0, 0, 0, 0, 0, 0, 0, 0, 0, 0, 0, 0, 0, 0, 0, 0, 0, 0, 0, 0, 0, 0, 0, 0, 0, 0, 0, 0, 0, 0, 0, 0, 0, 0, 0, 0, 0, 0, 0, 0, 0, 0, 0, 0, 0, 0, 0, 0, 0, 0, 0, 0, 0, 0, 0, 0, 0, 0, 0, 0, 0, 0, 0, 0, 0, 0, 0, 0, 0, 0, 0, 0, 0, 0, 0, 0, 0, 0, 0, 0, 0, 0, 0, 0, 0, 0, 0, 0, 0, 0, 0, 0, 0, 0, 0, 0, 0, 0, 0, 0, 0, 0, 0, 0, 0, 0, 0, 0, 0, 0, 0, 0, 0, 0, 0, 0, 0, 0, 0, 0, 0, 0, 0, 0, 0, 0, 0, 0, 0, 0, 0, 0, 0, 0, 0, 0, 0, 0, 0, 0, 0, 0, 0, 0, 0, 0, 0, 0, 0, 0, 0, 0, 0, 0, 0, 0, 0, 0, 0, 0, 0, 0, 0, 0, 0, 0, 0, 0, 0, 0, 0, 0, 0, 0, 0, 0, 0, 0, 0, 0])
me_x.materials.append(mat_material)
me_x.materials.append(mat_x)
me_x.use_remesh_preserve_volume = False
me_x.use_remesh_preserve_attributes = False
me_x.use_mirror_vertex_groups = False
me_x.update()
me_x_1 = bpy.data.meshes.new('Куб')
me_x_1.from_pydata([(-0.6994, -4.778, 0.9767), (-1.219, -1.781, 1.23), (1.275, -4.937, 0.9767), (1.624, -1.449, 1.23), (-0.6102, -6.042, 0.7256), (3.163, -6.157, 0.3171), (-0.937, -6.919, 0.6539), (3.068, -7.542, 0.2655), (0.03783, -1.435, 1.23), (0.1687, -4.924, 0.9767), (0.2588, -5.788, 0.833), (0.2164, -6.849, 0.7152), (-0.8537, -3.274, 1.002), (1.339, -3.196, 1.002), (0.1616, -3.189, 1.002), (-1.458, -8.232, 0.5317), (0.1169, -9.354, 0.4589), (-0.8004, -8.66, 0.593), (-1.147, -7.591, 0.6602), (-0.2882, -7.812, 0.7215), (1.685, -8.685, 0.2623), (-5.04, -9.929, 0.2058), (-5.005, -10.4, 0.1154), (-5.044, -10.15, 0.2058), (-1.146, -9.874, 0.337), (-1.564, -9.434, 0.4952), (-1.983, -9.088, 0.4722), (-1.312, -0.4327, 1.389), (1.532, -0.1011, 1.389), (-0.05489, -0.08659, 1.389), (-0.6994, -4.778, -0.9767), (-1.219, -1.781, -1.23), (1.275, -4.937, -0.9767), (1.624, -1.449, -1.23), (-0.6102, -6.042, -0.7256), (3.163, -6.157, -0.3171), (-0.937, -6.919, -0.6539), (3.068, -7.542, -0.2655), (0.03783, -1.435, -1.23), (0.1687, -4.924, -0.9767), (0.2588, -5.788, -0.833), (0.2164, -6.849, -0.7152), (-0.8537, -3.274, -1.002), (1.339, -3.196, -1.002), (0.1616, -3.189, -1.002), (-1.458, -8.232, -0.5317), (0.1169, -9.354, -0.4589), (-0.8004, -8.66, -0.593), (-1.147, -7.591, -0.6602), (-0.2882, -7.812, -0.7215), (1.685, -8.685, -0.2623), (-5.04, -9.929, -0.2058), (-5.005, -10.4, -0.1154), (-5.044, -10.15, -0.2058), (-1.146, -9.874, -0.337), (-1.564, -9.434, -0.4952), (-1.983, -9.088, -0.4722), (-0.8501, -4.872, 0.0), (-1.341, -1.785, 0.0), (1.952, -1.194, 0.0), (1.603, -4.937, 0.0), (-0.7536, -6.066, 0.0), (3.179, -6.231, 0.0), (-1.062, -6.894, 0.0), (3.085, -7.617, 0.0), (1.667, -3.196, 0.0), (-0.9958, -3.451, 0.0), (-1.555, -8.135, 0.0), (0.1333, -9.428, 0.0), (1.702, -8.76, 0.0), (-1.261, -7.529, 0.0), (-5.068, -9.874, 0.0), (-4.978, -10.48, 0.0), (-5.122, -10.19, 0.0), (-1.948, -8.944, 0.0), (-1.129, -9.949, 0.0), (-1.312, -0.4327, -1.389), (1.532, -0.1011, -1.389), (-0.05489, -0.08659, -1.389), (-1.434, -0.4365, 0.0), (1.86, 0.1545, 0.0), (-0.05489, 0.169, 0.0)], [], [(14, 8, 1, 12), (62, 5, 7, 64), (9, 0, 4, 10), (60, 2, 5, 62), (19, 18, 15, 17), (10, 4, 6, 11), (5, 10, 11, 7), (2, 9, 10, 5), (13, 3, 8, 14), (2, 13, 14, 9), (9, 14, 12, 0), (24, 25, 23, 22), (75, 24, 22, 72), (20, 19, 17, 16), (69, 20, 16, 68), (64, 7, 20, 69), (7, 11, 19, 20), (11, 6, 18, 19), (25, 26, 21, 23), (17, 15, 26, 25), (68, 16, 24, 75), (16, 17, 25, 24), (15, 67, 74, 26), (26, 74, 71, 21), (22, 23, 73, 72), (23, 21, 71, 73), (6, 63, 70, 18), (18, 70, 67, 15), (0, 12, 66, 57), (3, 13, 65, 59), (8, 3, 28, 29), (4, 61, 63, 6), (0, 57, 61, 4), (13, 2, 60, 65), (3, 59, 80, 28), (12, 1, 58, 66), (27, 29, 81, 79), (29, 28, 80, 81), (1, 8, 29, 27), (58, 1, 27, 79), (44, 42, 31, 38), (62, 64, 37, 35), (39, 40, 34, 30), (60, 62, 35, 32), (49, 47, 45, 48), (40, 41, 36, 34), (35, 37, 41, 40), (32, 35, 40, 39), (43, 44, 38, 33), (32, 39, 44, 43), (39, 30, 42, 44), (54, 52, 53, 55), (75, 72, 52, 54), (50, 46, 47, 49), (69, 68, 46, 50), (64, 69, 50, 37), (37, 50, 49, 41), (41, 49, 48, 36), (55, 53, 51, 56), (47, 55, 56, 45), (68, 75, 54, 46), (46, 54, 55, 47), (45, 56, 74, 67), (56, 51, 71, 74), (52, 72, 73, 53), (53, 73, 71, 51), (36, 48, 70, 63), (48, 45, 67, 70), (30, 57, 66, 42), (33, 59, 65, 43), (38, 78, 77, 33), (34, 36, 63, 61), (30, 34, 61, 57), (43, 65, 60, 32), (33, 77, 80, 59), (42, 66, 58, 31), (76, 79, 81, 78), (78, 81, 80, 77), (31, 76, 78, 38), (58, 79, 76, 31)])
me_x_1.materials.append(mat_material)
me_x_1.use_remesh_preserve_volume = False
me_x_1.use_remesh_preserve_attributes = False
me_x_1.use_mirror_vertex_groups = False
me_x_1.update()

# ---- objects
ob_gun = bpy.data.objects.new('gun', me_x)
ob_kyr = bpy.data.objects.new('kyr', me_x_1)

# ---- transforms, parenting, visibility, modifiers, constraints
ob_gun.location = (0.0, 0.8473, 0.0)
ob_gun.lineart.crease_threshold = 0.0
ob_kyr.parent = ob_gun
ob_kyr.matrix_parent_inverse = Matrix(((1.0, 0.0, 0.0, 0.0), (0.0, 1.0, 0.0, -0.8473), (0.0, 0.0, 1.0, 0.0), (0.0, 0.0, 0.0, 1.0)))
ob_kyr.location = (1.313, 0.6542, -0.00456)
ob_kyr.scale = (0.05861, 0.05861, 0.05861)
ob_kyr.lineart.crease_threshold = 0.0

# ---- collection membership
col_collection_1.objects.link(ob_gun)
col_collection_2.objects.link(ob_kyr)

# ---- scene / render settings (as saved in the file)
scene.frame_start = 1; scene.frame_end = 250; scene.frame_set(1)
scene.render.engine = 'CYCLES'
scene.render.resolution_percentage = 50
scene.render.dither_intensity = 0.0
scene.cycles.use_denoising = False
scene.cycles.samples = 10
scene.cycles.sampling_pattern = 'TABULATED_SOBOL'
scene.cycles.light_sampling_threshold = 0.0
scene.cycles.use_adaptive_sampling = False
scene.cycles.use_light_tree = False
scene.cycles.blur_glossy = 0.0
scene.cycles.pixel_filter_type = 'GAUSSIAN'
scene.cycles.sample_clamp_indirect = 0.0
scene.view_settings.view_transform = 'Standard'
bpy.context.view_layer.update()

# ---- added for rendering (the .blend has no active camera and no usable light): camera, sun
cam_auto = bpy.data.cameras.new('AutoCamera')
cam_auto.lens = 50.0
cam_auto.sensor_width = 36.0
cam_auto.clip_end = 1000.0
ob_auto_camera = bpy.data.objects.new('AutoCamera', cam_auto)
scene.collection.objects.link(ob_auto_camera)
ob_auto_camera.location = (7.60595, -9.14646, 6.10553)
ob_auto_camera.rotation_euler = (1.09748, -7.21219e-08, 0.694738)
scene.camera = ob_auto_camera
light_auto_sun = bpy.data.lights.new('AutoSun', 'SUN')
light_auto_sun.energy = 3.0
light_auto_sun.angle = 0.0523599
ob_auto_sun = bpy.data.objects.new('AutoSun', light_auto_sun)
scene.collection.objects.link(ob_auto_sun)
ob_auto_sun.rotation_euler = (0.872665, 0.174533, 0.523599)
bpy.context.view_layer.update()
